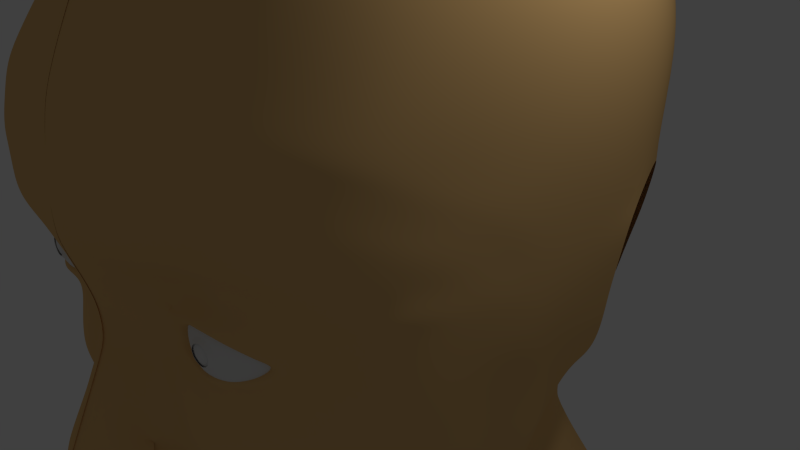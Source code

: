 # Source: practiceHeadModel.blend  (saved by Blender 2.67.0; exported with 4.5.12 LTS)
import bpy
from mathutils import Matrix  # noqa: F401  (used for matrix-valued properties, if any)

bpy.ops.wm.read_factory_settings(use_empty=True)
scene = bpy.context.scene
scene.name = 'Scene'

# ---- collections
col_collection_1 = bpy.data.collections.new('Collection 1'); scene.collection.children.link(col_collection_1)

# ---- materials (node trees are filled in below, after node groups)
mat_material_001 = bpy.data.materials.new('Material.001')
mat_material_001.alpha_threshold = 0.0
mat_material_001.use_transparent_shadow = False
mat_material_001.diffuse_color = (0.8, 0.7962, 0.7849, 1.0)
mat_material_001.roughness = 0.5
mat_material_001.line_color = (0.0, 0.0, 0.0, 1.0)
mat_material = bpy.data.materials.new('Material')
mat_material.alpha_threshold = 0.0
mat_material.use_transparent_shadow = False
mat_material.diffuse_color = (0.8, 0.4964, 0.198, 1.0)
mat_material.roughness = 0.5
mat_material.specular_intensity = 0.01256
mat_material.line_color = (0.0, 0.0, 0.0, 1.0)

# ---- material node trees

# ---- world
world_world = bpy.data.worlds.new('World'); scene.world = world_world
world_world.color = (0.05088, 0.05088, 0.05088)
world_world.use_sun_shadow = False
world_world.sun_shadow_jitter_overblur = 0.0
world_world.cycles.sampling_method = 'MANUAL'
world_world.cycles.sample_map_resolution = 256

# ---- cameras
cam_camera = bpy.data.cameras.new('Camera')
cam_camera.clip_end = 100.0
cam_camera.lens = 35.0
cam_camera.sensor_width = 32.0
cam_camera.sensor_height = 18.0
cam_camera.ortho_scale = 7.314
cam_camera.dof.focus_distance = 0.0
cam_camera.dof.aperture_fstop = 128.0

# ---- lights
light_lamp = bpy.data.lights.new('Lamp', 'POINT')
light_lamp.transmission_factor = 0.0
light_lamp.cutoff_distance = 30.0
light_lamp.energy = 100.0
light_lamp.shadow_buffer_clip_start = 1.001
light_lamp.shadow_soft_size = 0.1
light_lamp.shadow_maximum_resolution = 0.006
light_lamp.use_absolute_resolution = True
light_lamp.cycles.use_multiple_importance_sampling = False

# ---- meshes
me_sphere_003 = bpy.data.meshes.new('Sphere.003')
me_sphere_003.from_pydata([(1.299, 0.8168, 3.363), (1.126, 0.8168, 3.31), (0.9736, 0.8168, 3.213), (0.8511, 0.8168, 3.08), (0.7673, 0.8168, 2.92), (0.7276, 0.8168, 2.744), (0.7349, 0.8168, 2.564), (0.7887, 0.8168, 2.391), (0.8852, 0.8168, 2.239), (1.178, 0.8168, 2.032), (1.322, 0.9064, 3.361), (1.172, 0.9898, 3.305), (1.039, 1.061, 3.207), (0.9311, 1.116, 3.073), (0.8564, 1.151, 2.912), (0.8199, 1.163, 2.736), (0.8241, 1.151, 2.556), (0.8686, 1.116, 2.384), (0.9505, 1.061, 2.233), (1.064, 0.9898, 2.112), (1.202, 0.9064, 2.03), (1.388, 0.9719, 3.355), (1.298, 1.116, 3.294), (1.217, 1.24, 3.191), (1.149, 1.336, 3.053), (1.1, 1.396, 2.89), (1.072, 1.416, 2.713), (1.068, 1.396, 2.534), (1.087, 1.336, 2.364), (1.129, 1.24, 2.217), (1.19, 1.116, 2.101), (1.267, 0.9719, 2.024), (1.477, 0.9959, 3.347), (1.471, 1.163, 3.278), (1.461, 1.306, 3.169), (1.448, 1.416, 3.026), (1.433, 1.485, 2.86), (1.417, 1.509, 2.682), (1.4, 1.485, 2.503), (1.385, 1.416, 2.337), (1.372, 1.306, 2.195), (1.362, 1.163, 2.085), (1.356, 0.9959, 2.016), (1.566, 0.9719, 3.339), (1.643, 1.116, 3.263), (1.704, 1.24, 3.147), (1.746, 1.336, 2.999), (1.765, 1.396, 2.83), (1.761, 1.416, 2.65), (1.733, 1.396, 2.473), (1.684, 1.336, 2.31), (1.616, 1.24, 2.172), (1.535, 1.116, 2.069), (1.445, 0.9719, 2.008), (1.483, 0.8168, 3.414), (1.631, 0.9064, 3.333), (1.769, 0.9898, 3.251), (1.883, 1.061, 3.131), (1.965, 1.116, 2.979), (2.009, 1.151, 2.808), (2.013, 1.163, 2.628), (1.977, 1.151, 2.451), (1.902, 1.116, 2.29), (1.794, 1.061, 2.156), (1.661, 0.9898, 2.058), (1.511, 0.9064, 2.002), (1.655, 0.8168, 3.331), (1.815, 0.8168, 3.247), (1.948, 0.8168, 3.125), (2.044, 0.8168, 2.972), (2.098, 0.8168, 2.8), (2.106, 0.8168, 2.619), (2.066, 0.8168, 2.443), (1.982, 0.8168, 2.283), (1.86, 0.8168, 2.15), (1.707, 0.8168, 2.054), (1.535, 0.8168, 2.0), (1.631, 0.7273, 3.333), (1.769, 0.6439, 3.251), (1.883, 0.5722, 3.131), (1.965, 0.5173, 2.979), (2.009, 0.4827, 2.808), (2.013, 0.4709, 2.628), (1.977, 0.4827, 2.451), (1.902, 0.5173, 2.29), (1.794, 0.5722, 2.156), (1.661, 0.6439, 2.058), (1.511, 0.7273, 2.002), (1.566, 0.6618, 3.339), (1.643, 0.5173, 3.263), (1.704, 0.3932, 3.147), (1.746, 0.298, 2.999), (1.765, 0.2381, 2.83), (1.761, 0.2177, 2.65), (1.733, 0.2381, 2.473), (1.684, 0.298, 2.31), (1.616, 0.3932, 2.172), (1.535, 0.5173, 2.069), (1.445, 0.6618, 2.008), (1.354, 0.8168, 1.993), (1.477, 0.6378, 3.347), (1.471, 0.4709, 3.278), (1.461, 0.3277, 3.169), (1.448, 0.2177, 3.026), (1.433, 0.1486, 2.86), (1.417, 0.125, 2.682), (1.4, 0.1486, 2.503), (1.385, 0.2177, 2.337), (1.372, 0.3277, 2.195), (1.362, 0.4709, 2.085), (1.356, 0.6378, 2.016), (1.388, 0.6618, 3.355), (1.298, 0.5173, 3.294), (1.217, 0.3932, 3.191), (1.149, 0.298, 3.053), (1.1, 0.2381, 2.89), (1.072, 0.2177, 2.713), (1.068, 0.2381, 2.534), (1.087, 0.298, 2.364), (1.129, 0.3932, 2.217), (1.19, 0.5173, 2.101), (1.267, 0.6618, 2.024), (1.322, 0.7273, 3.361), (1.172, 0.6439, 3.305), (1.039, 0.5722, 3.207), (0.9311, 0.5173, 3.073), (0.8564, 0.4827, 2.912), (0.8199, 0.4709, 2.736), (0.8241, 0.4827, 2.556), (0.8686, 0.5173, 2.384), (0.9505, 0.5722, 2.233), (1.064, 0.6439, 2.112), (1.202, 0.7273, 2.03), (1.018, 0.8168, 2.116), (1.358, 0.8168, 3.398), (1.375, 0.8782, 3.396), (1.419, 0.9231, 3.392), (1.48, 0.9396, 3.387), (1.542, 0.9231, 3.381), (1.586, 0.8782, 3.377), (1.603, 0.8168, 3.375), (1.586, 0.7555, 3.377), (1.542, 0.7105, 3.381), (1.48, 0.6941, 3.387), (1.419, 0.7105, 3.392), (1.375, 0.7555, 3.396)], [], [(7, 6, 16, 17), (2, 1, 11, 12), (8, 7, 17, 18), (3, 2, 12, 13), (4, 3, 13, 14), (5, 4, 14, 15), (6, 5, 15, 16), (1, 0, 10, 11), (16, 15, 26, 27), (11, 10, 21, 22), (17, 16, 27, 28), (12, 11, 22, 23), (18, 17, 28, 29), (13, 12, 23, 24), (19, 18, 29, 30), (14, 13, 24, 25), (20, 19, 30, 31), (15, 14, 25, 26), (28, 27, 38, 39), (23, 22, 33, 34), (29, 28, 39, 40), (24, 23, 34, 35), (30, 29, 40, 41), (25, 24, 35, 36), (31, 30, 41, 42), (26, 25, 36, 37), (27, 26, 37, 38), (22, 21, 32, 33), (35, 34, 45, 46), (41, 40, 51, 52), (36, 35, 46, 47), (42, 41, 52, 53), (37, 36, 47, 48), (38, 37, 48, 49), (33, 32, 43, 44), (39, 38, 49, 50), (34, 33, 44, 45), (40, 39, 50, 51), (53, 52, 64, 65), (48, 47, 59, 60), (49, 48, 60, 61), (44, 43, 55, 56), (50, 49, 61, 62), (45, 44, 56, 57), (51, 50, 62, 63), (46, 45, 57, 58), (52, 51, 63, 64), (47, 46, 58, 59), (61, 60, 71, 72), (56, 55, 66, 67), (62, 61, 72, 73), (57, 56, 67, 68), (63, 62, 73, 74), (58, 57, 68, 69), (64, 63, 74, 75), (59, 58, 69, 70), (65, 64, 75, 76), (60, 59, 70, 71), (68, 67, 78, 79), (74, 73, 84, 85), (69, 68, 79, 80), (75, 74, 85, 86), (70, 69, 80, 81), (76, 75, 86, 87), (71, 70, 81, 82), (72, 71, 82, 83), (67, 66, 77, 78), (73, 72, 83, 84), (86, 85, 96, 97), (81, 80, 91, 92), (87, 86, 97, 98), (82, 81, 92, 93), (83, 82, 93, 94), (78, 77, 88, 89), (84, 83, 94, 95), (79, 78, 89, 90), (85, 84, 95, 96), (80, 79, 90, 91), (98, 97, 109, 110), (93, 92, 104, 105), (94, 93, 105, 106), (89, 88, 100, 101), (95, 94, 106, 107), (90, 89, 101, 102), (96, 95, 107, 108), (91, 90, 102, 103), (97, 96, 108, 109), (92, 91, 103, 104), (101, 100, 111, 112), (107, 106, 117, 118), (102, 101, 112, 113), (108, 107, 118, 119), (103, 102, 113, 114), (109, 108, 119, 120), (104, 103, 114, 115), (110, 109, 120, 121), (105, 104, 115, 116), (106, 105, 116, 117), (119, 118, 129, 130), (114, 113, 124, 125), (120, 119, 130, 131), (115, 114, 125, 126), (121, 120, 131, 132), (116, 115, 126, 127), (117, 116, 127, 128), (112, 111, 122, 123), (118, 117, 128, 129), (113, 112, 123, 124), (133, 8, 18, 19), (9, 133, 19, 20), (0, 54, 10), (99, 9, 20), (10, 54, 21), (99, 20, 31), (21, 54, 32), (99, 31, 42), (32, 54, 43), (99, 42, 53), (43, 54, 55), (99, 53, 65), (99, 65, 76), (55, 54, 66), (66, 54, 77), (99, 76, 87), (77, 54, 88), (99, 87, 98), (88, 54, 100), (99, 98, 110), (100, 54, 111), (99, 110, 121), (111, 54, 122), (99, 121, 132), (131, 130, 8, 133), (126, 125, 3, 4), (132, 131, 133, 9), (127, 126, 4, 5), (122, 54, 0), (99, 132, 9), (128, 127, 5, 6), (123, 122, 0, 1), (129, 128, 6, 7), (124, 123, 1, 2), (130, 129, 7, 8), (125, 124, 2, 3), (21, 32, 137, 136), (43, 55, 139, 138), (0, 10, 135, 134), (88, 100, 143, 142), (10, 21, 136, 135), (0, 122, 145, 134), (100, 111, 144, 143), (32, 43, 138, 137), (77, 88, 142, 141), (111, 122, 145, 144), (55, 66, 140, 139), (66, 77, 141, 140)])
me_sphere_003.materials.append(mat_material_001)
me_sphere_003.use_remesh_preserve_volume = False
me_sphere_003.use_remesh_preserve_attributes = False
me_sphere_003.use_mirror_vertex_groups = False
me_sphere_003.update()
me_cube = bpy.data.meshes.new('Cube')
me_cube.from_pydata([(0.4197, -3.878, 1.76), (0.2579, -3.459, 0.4719), (-0.01805, -3.64, 0.4505), (-0.01805, -3.909, 1.76), (-0.01805, -3.876, 1.534), (0.3047, -3.548, 0.9096), (-0.01805, -3.64, 0.8882), (0.4197, -3.827, 1.534), (0.4197, -3.916, 2.126), (-0.01805, -3.898, 2.126), (0.4197, -3.853, 2.513), (-0.01805, -3.844, 2.513), (0.4197, -3.75, 2.879), (-0.01805, -3.79, 2.866), (0.4197, -3.632, 3.244), (-0.01805, -3.672, 3.244), (1.257, -1.904, 4.859), (3.037, 0.8997, 0.8758), (1.526, -1.654, 4.857), (3.033, 1.086, 1.369), (1.789, -1.318, 4.783), (3.014, 1.113, 2.198), (2.119, -0.7091, 4.604), (2.886, 0.9366, 3.142), (2.635, 0.1753, 4.045), (-0.01805, -3.088, 4.371), (0.2684, -3.568, 0.2783), (-0.01805, -3.704, 0.2676), (0.4197, -4.089, -0.8262), (-0.01805, -4.231, -0.7761), (0.4197, -4.121, -0.9757), (-0.01805, -4.285, -0.9268), (0.4197, -4.136, -1.11), (-0.01805, -4.285, -1.11), (0.4023, -3.996, -1.253), (-0.01805, -4.231, -1.226), (-0.01805, -4.121, -1.375), (0.4023, -3.593, -1.288), (-0.01805, -3.82, -1.506), (-0.01805, -4.006, -1.454), (0.4197, -3.573, -1.54), (-0.01805, -3.672, -1.54), (0.4197, -3.51, -1.712), (-0.01805, -3.618, -1.712), (0.4197, -3.514, -1.874), (-0.01805, -3.607, -1.874), (0.4197, -3.569, -1.981), (-0.01805, -3.693, -1.981), (0.4197, -3.633, -2.08), (-0.01805, -3.758, -2.136), (0.4197, -3.692, -2.191), (-0.01805, -3.758, -2.286), (0.4197, -3.629, -2.369), (-0.01805, -3.629, -2.4), (0.4197, -3.389, -2.475), (-0.01805, -3.424, -2.49), (0.4197, -3.538, -2.572), (-0.01805, -3.532, -2.598), (0.4197, -3.543, -2.691), (-0.01805, -3.543, -2.738), (0.4197, -3.467, -2.857), (-0.01805, -3.467, -2.831), (0.4197, -3.243, -2.914), (-0.01805, -3.243, -2.914), (0.4197, -3.169, -3.056), (-0.01805, -3.169, -3.056), (0.4197, -3.198, -3.205), (-0.01805, -3.198, -3.205), (0.4197, -3.183, -3.362), (-0.01805, -3.183, -3.362), (0.4197, -3.124, -3.504), (-0.01805, -3.124, -3.504), (0.4197, -2.987, -3.709), (-0.01805, -2.987, -3.709), (0.4197, -2.756, -3.942), (-0.01805, -2.756, -3.946), (0.4197, -2.457, -4.081), (-0.01805, -2.457, -4.082), (0.4197, -2.159, -4.154), (-0.01805, -2.159, -4.155), (0.4197, -1.841, -4.159), (-0.01805, -1.841, -4.16), (0.4197, -1.536, -4.11), (-0.01805, -1.536, -4.111), (0.4197, -1.218, -4.05), (-0.01805, -1.218, -4.051), (0.4197, -1.0, -3.996), (-0.01805, -1.0, -3.999), (0.4197, -0.7513, -3.94), (-0.01805, -0.7513, -3.94), (0.6337, -3.525, -2.266), (0.9089, -3.271, -2.355), (1.211, -2.816, -2.502), (1.174, -2.873, -2.594), (0.8452, -3.044, -2.77), (0.6648, -3.319, -2.485), (0.8701, -3.106, -2.508), (0.6552, -3.388, -2.686), (0.9385, -3.168, -2.632), (0.6404, -3.454, -2.37), (0.6324, -3.256, -2.814), (0.6591, -3.438, -2.568), (0.8845, -3.253, -2.568), (0.9095, -3.169, -2.455), (0.7347, -3.336, 0.5693), (0.7347, -3.361, 0.785), (0.5734, -3.338, 0.273), (0.8431, -3.361, 0.9399), (0.6676, -3.457, 1.04), (0.8362, -3.431, 1.159), (0.9413, -3.318, 1.069), (0.6779, -3.814, 1.653), (0.6758, -3.957, 1.858), (0.9351, -3.774, 1.721), (0.933, -3.873, 1.988), (0.5746, -3.593, 1.255), (0.7476, -3.497, 1.312), (0.3462, -3.687, 1.222), (1.029, -3.37, 1.322), (0.9877, -3.469, 1.43), (0.9413, -3.318, 1.069), (1.122, -3.318, 1.225), (0.9206, -3.268, 0.4609), (0.9361, -3.395, 0.1661), (0.8801, -3.287, 0.6196), (0.8741, -3.287, 0.7643), (0.9929, -3.318, 0.8934), (1.127, -3.368, 1.007), (1.225, -3.38, 1.059), (1.256, -3.281, 1.318), (1.225, -3.341, 1.425), (1.189, -3.407, 1.513), (1.23, -3.684, 1.782), (1.225, -3.76, 2.101), (1.329, -3.398, 1.1), (1.458, -3.411, 1.126), (1.468, -3.281, 1.334), (1.623, -3.373, 1.105), (1.68, -3.234, 1.313), (1.447, -3.324, 1.554), (1.514, -3.534, 1.818), (1.53, -3.672, 2.157), (1.463, -3.289, 1.456), (1.762, -3.423, 1.792), (1.897, -3.523, 2.173), (1.711, -3.254, 1.565), (1.773, -3.305, 1.043), (1.897, -3.143, 1.249), (1.917, -3.194, 0.9554), (2.072, -3.003, 1.118), (1.034, -3.311, 0.5511), (2.098, -3.266, 1.758), (2.206, -2.872, 0.9788), (2.043, -3.051, 0.8478), (2.271, -2.773, 0.819), (2.129, -2.952, 0.7295), (1.998, -3.061, 1.486), (2.205, -3.333, 2.051), (2.234, -2.89, 1.36), (2.353, -3.007, 1.579), (2.434, -2.667, 1.181), (2.5, -2.998, 1.857), (2.709, -2.599, 1.653), (2.553, -2.775, 1.414), (2.52, -2.54, 0.9337), (2.7, -2.543, 1.228), (2.758, -2.38, 0.9868), (1.207, -3.33, 0.5152), (1.437, -3.358, 0.5063), (1.704, -3.262, 0.5331), (1.926, -3.187, 0.5772), (1.139, -3.249, 0.413), (1.098, -3.352, 0.09067), (0.9283, -3.337, 0.3616), (1.114, -3.325, 0.2451), (1.437, -3.243, 0.3299), (1.427, -3.245, 0.1495), (1.422, -3.298, -0.075), (1.738, -3.089, 0.3568), (1.818, -3.034, 0.1555), (1.981, -2.971, 0.4465), (2.162, -2.826, 0.5839), (2.299, -2.714, 0.6915), (2.022, -2.891, 0.275), (2.221, -2.755, 0.4184), (2.356, -2.662, 0.529), (1.871, -3.055, -0.0903), (2.19, -2.806, -0.01285), (2.43, -2.644, 0.1292), (2.68, -2.476, 0.3134), (2.559, -2.523, 0.7107), (0.3461, -3.796, -0.301), (0.5424, -3.534, -0.5161), (0.7195, -3.367, -0.7657), (0.8257, -3.274, -1.011), (0.8369, -3.218, -1.299), (0.7941, -3.236, -1.459), (0.6348, -3.373, -1.523), (0.7898, -3.515, -0.8604), (0.7237, -3.72, -0.8604), (0.703, -3.627, -0.6883), (0.5001, -3.823, -1.361), (0.6209, -3.873, -1.292), (0.69, -3.845, -1.067), (0.7553, -3.596, -1.08), (0.8793, -3.597, -1.294), (0.6564, -3.78, -1.409), (0.9038, -3.395, -0.5767), (1.155, -3.437, -0.3217), (0.9198, -3.394, -0.232), (1.41, -3.371, -0.4831), (1.116, -3.352, -0.7091), (1.13, -3.199, -1.348), (1.224, -3.143, -1.609), (1.224, -3.199, -1.165), (1.055, -3.313, -0.8707), (1.342, -3.274, -0.8675), (1.998, -2.972, -0.5793), (1.692, -3.2, -0.5666), (1.684, -3.137, -1.019), (1.99, -2.815, -1.236), (1.452, -3.075, -1.43), (1.735, -2.824, -1.633), (1.497, -2.899, -1.984), (0.642, -3.391, -1.702), (0.9325, -3.234, -1.702), (0.6203, -3.484, -2.172), (0.6273, -3.484, -2.032), (0.6169, -3.455, -1.899), (0.8797, -3.261, -2.262), (1.077, -2.988, -2.341), (1.233, -2.864, -2.431), (1.255, -2.854, -2.361), (0.905, -3.283, -2.111), (0.9191, -3.276, -1.927), (1.166, -3.13, -1.928), (1.095, -3.061, -2.136), (1.401, -2.901, -2.164), (0.5961, -3.163, -2.901), (0.8155, -3.039, -2.849), (1.157, -2.871, -2.686), (1.318, -2.83, -2.561), (1.353, -2.805, -2.48), (1.461, -2.83, -2.371), (1.601, -2.752, -2.228), (1.712, -2.75, -2.062), (2.016, -2.608, -1.827), (1.373, -2.756, -2.703), (1.497, -2.719, -2.597), (0.6133, -3.088, -3.047), (0.8414, -2.995, -2.978), (1.106, -2.846, -2.815), (1.449, -2.7, -2.813), (0.6434, -3.093, -3.192), (0.8672, -2.951, -3.128), (1.138, -2.777, -3.006), (1.481, -2.603, -2.961), (1.64, -2.669, -2.439), (1.793, -2.619, -2.307), (1.637, -2.555, -2.746), (1.649, -2.439, -2.956), (0.6434, -3.091, -3.34), (0.8887, -2.948, -3.265), (1.145, -2.776, -3.171), (1.476, -2.537, -3.098), (0.6735, -3.031, -3.482), (0.8996, -2.901, -3.395), (1.137, -2.729, -3.316), (1.495, -2.532, -3.226), (1.836, -2.477, -2.612), (2.003, -2.505, -2.188), (2.205, -2.337, -1.998), (2.458, -2.622, -0.4856), (2.762, -2.228, -0.1961), (2.867, -1.991, 0.1281), (2.915, -1.883, 0.6125), (2.946, -1.904, 1.184), (2.786, -2.302, 0.6871), (2.94, -1.883, 0.9302), (2.788, -2.341, 1.444), (2.86, -2.214, 1.206), (0.6958, -2.919, -3.673), (0.904, -2.826, -3.58), (1.104, -2.677, -3.473), (1.432, -2.454, -3.39), (0.6958, -2.756, -3.856), (0.9054, -2.756, -3.742), (0.6563, -2.457, -3.985), (0.8945, -2.457, -3.857), (1.085, -2.642, -3.634), (1.07, -2.457, -3.744), (1.36, -2.453, -3.494), (1.269, -2.374, -3.605), (0.6208, -2.174, -4.079), (0.9, -2.184, -3.949), (0.6087, -1.863, -4.082), (0.8806, -1.891, -3.974), (0.5891, -1.556, -4.036), (0.8431, -1.582, -3.956), (2.004, -2.316, -2.479), (2.204, -2.179, -2.319), (2.315, -1.969, -2.162), (2.27, -2.44, -1.577), (2.414, -2.117, -1.78), (2.493, -1.819, -1.977), (0.8575, -1.254, -3.911), (0.8692, -1.009, -3.858), (0.8692, -0.7683, -3.797), (1.108, -2.19, -3.784), (1.149, -1.913, -3.81), (1.172, -1.619, -3.811), (1.204, -1.315, -3.79), (1.377, -2.183, -3.614), (1.492, -2.206, -3.476), (1.586, -2.248, -3.32), (1.653, -2.26, -3.158), (1.841, -2.291, -2.834), (2.014, -2.121, -2.708), (2.186, -1.925, -2.617), (2.317, -1.711, -2.449), (2.511, -1.452, -2.232), (1.845, -2.014, -3.058), (2.074, -1.781, -2.949), (2.302, -1.375, -2.81), (2.364, -0.982, -2.699), (2.727, -1.354, -1.187), (2.708, -1.851, -0.9298), (2.889, -1.247, -0.0978), (1.768, -1.92, -3.271), (1.595, -1.921, -3.47), (1.425, -1.947, -3.62), (1.474, -1.637, -3.614), (1.657, -1.698, -3.445), (1.863, -1.703, -3.234), (1.493, -1.309, -3.597), (1.69, -1.321, -3.415), (1.958, -1.352, -3.205), (1.169, -1.009, -3.692), (1.437, -1.009, -3.537), (1.693, -1.003, -3.363), (1.928, -0.9907, -3.184), (1.19, -0.7001, -3.623), (1.383, -0.6691, -3.468), (1.619, -0.6258, -3.289), (1.876, -0.5824, -3.109), (2.334, -0.4832, -2.685), (2.665, -0.7713, -1.446), (2.714, -0.3965, -1.56), (2.966, -1.21, 0.4634), (2.997, -1.21, 0.8442), (3.012, -1.247, 1.098), (2.89, -2.003, 1.475), (2.827, -2.281, 1.77), (0.6675, -3.905, 2.212), (0.9153, -3.833, 2.268), (0.6675, -3.846, 2.587), (0.6799, -3.73, 2.891), (0.7233, -3.563, 3.245), (0.9215, -3.824, 2.628), (1.002, -3.681, 2.908), (1.102, -3.48, 3.225), (1.256, -3.741, 2.355), (1.324, -3.648, 2.664), (1.417, -3.538, 2.944), (1.497, -3.326, 3.256), (1.257, -2.63, 4.25), (1.58, -3.637, 2.399), (1.679, -3.511, 2.678), (1.765, -3.399, 2.927), (1.865, -3.14, 3.194), (0.4253, -2.943, 4.35), (0.8553, -2.79, 4.325), (1.99, -3.402, 2.371), (2.089, -3.299, 2.6), (2.2, -3.157, 2.837), (2.293, -2.88, 3.06), (2.317, -3.166, 2.262), (2.453, -2.986, 2.448), (2.579, -2.873, 2.081), (2.684, -2.615, 2.217), (2.614, -2.687, 2.682), (2.914, -2.001, 1.889), (2.983, -1.513, 1.475), (2.845, -0.7279, -0.3154), (2.993, -0.6845, 0.2733), (3.024, -0.6845, 0.7284), (3.031, -0.7279, 1.032), (2.84, -0.3965, -0.5097), (2.956, -0.3655, 0.05313), (3.024, -0.3808, 0.5487), (3.037, -0.4366, 0.9657), (3.008, -0.9183, 1.463), (3.033, -0.5588, 1.433), (2.977, -1.359, 1.94), (3.014, -0.9048, 2.006), (2.845, -2.098, 2.376), (2.713, -2.518, 2.836), (2.87, -1.723, 2.461), (1.646, -3.161, -0.08265), (1.609, -3.197, 0.3434), (1.572, -3.335, 0.5197), (1.621, -3.124, 0.1525), (0.745, -3.347, 0.4265), (0.5772, -3.4, 0.5099), (0.5772, -3.446, 0.8366), (0.2677, -3.606, -1.29), (1.092, -3.018, -2.425), (0.6385, -3.436, -0.1215), (0.2995, -3.682, -0.01134), (0.2677, -3.696, -1.249), (0.2677, -4.014, -1.308), (1.002, -3.282, 0.6587), (0.9973, -3.282, 0.7727), (1.091, -3.306, 0.8744), (1.197, -3.345, 0.9639), (1.274, -3.355, 1.005), (1.355, -3.369, 1.037), (1.457, -3.379, 1.057), (1.587, -3.35, 1.041), (1.705, -3.296, 0.9924), (1.819, -3.214, 0.9232), (1.123, -3.301, 0.6048), (1.918, -3.123, 0.8385), (1.974, -2.94, 0.7453), (1.259, -3.334, 0.5766), (1.441, -3.356, 0.5695), (1.674, -3.274, 0.5907), (1.825, -3.168, 0.6401), (1.543, -3.331, 0.5801), (1.09, -2.883, 0.687), (1.086, -2.884, 0.7788), (1.161, -2.903, 0.8607), (1.247, -2.935, 0.9328), (1.309, -2.942, 0.9655), (1.374, -2.954, 0.9917), (1.456, -2.962, 1.008), (1.561, -2.938, 0.995), (1.656, -2.895, 0.9557), (1.748, -2.824, 0.9), (1.187, -2.899, 0.6435), (1.827, -2.734, 0.8318), (1.873, -2.608, 0.7567), (1.297, -2.911, 0.6208), (1.443, -2.915, 0.6151), (1.597, -2.832, 0.6322), (1.735, -2.73, 0.672), (1.52, -2.873, 0.6236), (0.4238, -3.717, -1.205), (0.1248, -3.828, -1.461), (0.1248, -3.966, -1.414), (0.4197, -0.5264, -3.972), (0.5506, -0.2266, -4.454), (0.8867, 0.06253, -5.16), (-0.009956, -0.5202, -3.973), (-0.00353, -0.2267, -4.433), (-0.02135, -0.5709, -5.699), (0.8416, -0.4792, -3.78), (1.12, -0.411, -3.623), (1.327, -0.3586, -3.468), (1.549, -0.2724, -3.278), (1.791, -0.2397, -3.109), (2.379, -0.1299, -2.61), (2.725, -0.02169, -1.56), (2.809, 0.1175, -0.7881), (2.872, 0.1378, -0.2959), (1.075, 0.03478, -4.139), (2.428, 0.7522, -4.718), (1.297, 0.1886, -3.784), (2.123, 1.142, -4.148), (1.489, 0.2196, -3.468), (1.493, 0.2737, -3.181), (1.695, 0.3706, -2.948), (1.865, 0.5019, -2.353), (2.234, 0.76, -1.581), (2.475, 0.867, -0.9595), (2.879, 0.8552, -0.4351), (2.992, 0.1224, 0.3452), (2.973, 0.8184, 0.3131), (1.551, 1.29, -3.533), (1.493, 1.355, -3.107), (1.695, 1.436, -2.587), (1.865, 1.368, -2.085), (2.076, 1.322, -1.581), (2.152, 1.253, -1.219), (3.037, 0.1288, 0.8886), (3.033, 0.08362, 1.356), (3.014, -0.09529, 2.083), (2.945, -0.6344, 2.769), (2.714, -1.441, 3.543), (2.453, -1.938, 3.885), (2.072, -2.227, 4.115), (1.68, -2.487, 4.201), (0.8553, -2.192, 4.855), (0.4253, -2.478, 4.815), (-0.01805, -2.689, 4.763), (-0.01805, -1.834, 5.279), (-0.01805, -0.4819, 5.427), (-0.01805, 1.339, 5.439), (-0.01805, 3.117, 4.807), (-0.01805, 4.242, 3.629), (-0.01805, 4.389, 2.572), (-0.01805, 4.313, 1.159), (-0.01805, 3.833, -0.126), (-0.01805, 3.343, -1.334), (-0.01805, 3.671, -3.017), (-0.01805, 4.082, -4.572), (1.422, 2.428, -2.271), (1.34, 2.45, -3.014), (0.8384, 3.067, -2.223), (0.9237, 3.027, -1.442), (-0.01805, 3.376, -2.175), (0.7934, 3.06, -3.016), (1.808, 2.388, -1.227), (2.065, 2.332, -0.6022), (-0.01805, 3.44, -0.7299), (2.234, 2.64, 0.5851), (2.693, 2.101, 1.742), (2.715, 2.192, 2.568), (2.716, 1.985, 3.461), (2.393, 1.393, 4.322), (2.098, 0.4936, 4.763), (1.712, -0.2081, 5.063), (1.436, -0.7284, 5.187), (1.142, -1.103, 5.242), (0.7782, -1.375, 5.256), (0.4253, -1.692, 5.265), (0.7782, -0.2033, 5.423), (1.436, 0.07338, 5.285), (1.712, 0.6708, 5.144), (1.993, 1.388, 4.813), (2.014, 2.298, 4.389), (2.179, 2.755, 3.607), (2.13, 3.086, 2.723), (1.828, 3.206, 1.819), (-0.01805, 4.103, 0.5164), (1.108, 3.159, -0.3641), (2.121, 2.486, -0.008551), (1.351, 3.429, 0.872), (1.183, 3.294, 0.2539), (0.8687, 1.423, 5.298), (-0.01805, 4.371, 3.111), (1.979, 3.146, 2.271), (0.9052, 3.821, 2.196), (1.056, 3.702, 3.192), (0.9806, 3.822, 2.678), (-0.01805, 3.803, 4.294), (2.106, 2.556, 4.007), (1.134, 3.506, 3.713), (1.033, 2.782, 4.527), (1.084, 3.132, 4.186), (2.17, 2.911, 3.225), (-0.01805, 4.413, 1.866), (0.5448, 3.871, 1.015), (1.524, 3.318, 1.346), (0.725, 3.846, 1.606), (1.519, 2.299, -3.589), (3.002, 2.113, -4.596), (3.629, 1.574, -4.833), (1.112, 2.99, -3.719), (-0.01805, 3.877, -3.795), (2.73, 2.972, -4.839), (1.024, 3.014, -0.8809), (1.619, 2.379, -1.763)], [(39, 41), (110, 120)], [(9, 8, 10, 11), (3, 0, 8, 9), (4, 7, 0, 3), (1, 5, 6, 2), (6, 5, 117, 7, 4), (11, 10, 12, 13), (13, 12, 14, 15), (23, 487, 486, 21), (485, 19, 21, 486), (485, 484, 17, 19), (484, 476, 477, 17), (14, 370, 25, 15), (1, 2, 27, 26), (26, 27, 29, 28, 191, 408), (28, 29, 31, 30), (30, 31, 33, 32), (32, 33, 35, 34), (40, 41, 43, 42), (42, 43, 45, 44), (44, 45, 47, 46), (46, 47, 49, 48), (48, 49, 51, 50), (50, 51, 53, 52), (52, 53, 55, 54), (54, 55, 57, 56), (56, 57, 59, 58), (58, 59, 61, 60), (60, 61, 63, 62), (62, 63, 65, 64), (64, 65, 67, 66), (66, 67, 69, 68), (68, 69, 71, 70), (70, 71, 73, 72), (72, 73, 75, 74), (74, 75, 77, 76), (76, 77, 79, 78), (78, 79, 81, 80), (80, 81, 83, 82), (82, 83, 85, 84), (84, 85, 87, 86), (86, 87, 89, 88), (34, 35, 36, 410), (39, 449, 409, 410, 36), (448, 449, 39, 38), (40, 37, 405, 448, 38, 41), (90, 99, 103, 91), (92, 406, 103, 96), (99, 90, 50, 52), (95, 99, 52, 54), (60, 100, 97, 58), (101, 95, 54, 56), (58, 97, 101, 56), (98, 93, 92), (102, 98, 92), (92, 96, 102), (96, 95, 101, 102), (97, 98, 102, 101), (97, 100, 94, 98), (98, 94, 93), (404, 403, 104, 105), (113, 114, 112, 111), (111, 112, 0, 7), (115, 116, 111, 7), (108, 109, 116, 115), (117, 5, 108, 115), (117, 115, 7), (108, 5, 404, 105, 107), (110, 109, 108, 107), (403, 106, 402, 104), (116, 119, 113, 111), (118, 119, 116, 109), (120, 121, 118, 109), (173, 402, 106, 123), (139, 140, 132, 131), (113, 119, 131, 132), (132, 133, 114, 113), (140, 141, 133, 132), (130, 131, 119, 118), (142, 139, 131, 130), (118, 121, 129, 130), (136, 142, 130, 129), (129, 134, 135, 136), (137, 138, 136, 135), (121, 128, 134, 129), (127, 128, 121, 120), (107, 126, 127, 120), (125, 126, 107, 105), (124, 125, 105, 104), (124, 104, 122, 150), (145, 139, 142, 138), (142, 136, 138), (145, 143, 140, 139), (143, 144, 141, 140), (146, 147, 138, 137), (148, 149, 147, 146), (154, 152, 153, 155), (153, 152, 149, 148), (138, 147, 156, 145), (151, 157, 144, 143), (143, 145, 156, 151), (147, 149, 158, 156), (158, 159, 151, 156), (149, 152, 160, 158), (159, 161, 157, 151), (163, 162, 161, 159), (160, 163, 159, 158), (160, 152, 154, 164), (165, 160, 164, 166), (165, 163, 160), (122, 171, 167, 150), (122, 173, 174, 171), (174, 173, 123, 172), (167, 171, 175, 168), (175, 171, 174, 176), (172, 177, 176, 174), (401, 176, 177, 398), (169, 178, 180, 170), (181, 155, 170, 180), (182, 154, 155, 181), (401, 398, 186, 179), (178, 179, 183, 180), (180, 183, 184, 181), (181, 184, 185, 182), (399, 401, 179, 178), (34, 202, 203, 32), (32, 203, 199, 30), (30, 199, 200, 28), (192, 191, 28, 200), (408, 407, 106, 26), (106, 407, 209, 123), (199, 198, 193, 192), (204, 198, 199, 203), (202, 205, 204, 203), (201, 206, 205, 202), (201, 37, 197, 206), (197, 37, 40), (196, 205, 206, 197), (195, 205, 196), (194, 204, 205, 195), (204, 194, 198), (198, 194, 193), (207, 192, 193), (207, 215, 211), (208, 209, 207, 211), (123, 209, 208, 172), (172, 208, 210, 177), (398, 218, 217, 186), (208, 211, 216, 210), (218, 210, 216, 219), (217, 218, 219, 220), (219, 221, 222, 220), (214, 221, 219, 216), (215, 214, 216, 211), (215, 194, 212, 214), (212, 194, 195), (214, 212, 213, 221), (212, 195, 196, 213), (196, 225, 213), (197, 224, 225, 196), (42, 224, 197, 40), (44, 228, 224, 42), (46, 227, 228, 44), (48, 226, 227, 46), (50, 90, 226, 48), (226, 90, 91, 229), (226, 229, 233, 227), (227, 233, 234, 228), (224, 228, 234, 225), (235, 213, 225, 234), (233, 236, 235, 234), (233, 229, 230, 236), (91, 103, 406), (229, 91, 406, 230), (236, 230, 232, 237), (222, 223, 245, 246), (179, 186, 187, 183), (183, 187, 188, 184), (184, 188, 189, 185), (190, 182, 185, 189), (154, 182, 190, 164), (62, 238, 100, 60), (100, 238, 239, 94), (240, 93, 94, 239), (92, 93, 241, 242), (242, 243, 232, 231, 92), (243, 244, 237, 232), (401, 399, 175, 176), (237, 223, 235, 236), (241, 93, 240, 247), (247, 248, 242, 241), (64, 249, 238, 62), (238, 249, 250, 239), (239, 250, 251, 240), (240, 251, 252, 247), (66, 253, 249, 64), (249, 253, 254, 250), (250, 254, 255, 251), (251, 255, 256, 252), (248, 257, 243, 242), (257, 258, 244, 243), (252, 259, 248, 247), (259, 252, 256, 260), (68, 261, 253, 66), (253, 261, 262, 254), (254, 262, 263, 255), (255, 263, 264, 256), (70, 265, 261, 68), (261, 265, 266, 262), (262, 266, 267, 263), (263, 267, 268, 264), (259, 269, 257, 248), (258, 270, 245, 244), (270, 271, 246, 245), (186, 217, 272, 187), (187, 272, 273, 188), (188, 273, 274, 189), (189, 274, 275, 277), (189, 277, 190), (276, 280, 165, 166, 278), (279, 163, 165, 280), (279, 162, 163), (72, 281, 265, 70), (265, 281, 282, 266), (266, 282, 283, 267), (267, 283, 284, 268), (74, 285, 281, 72), (281, 285, 286, 282), (76, 287, 285, 74), (285, 287, 288, 286), (282, 286, 289, 283), (289, 286, 288, 290), (283, 289, 291, 284), (291, 289, 290, 292), (78, 293, 287, 76), (287, 293, 294, 288), (80, 295, 293, 78), (293, 295, 296, 294), (82, 297, 295, 80), (295, 297, 298, 296), (269, 299, 258, 257), (299, 300, 270, 258), (300, 301, 271, 270), (302, 220, 222, 246), (302, 246, 271, 303), (303, 271, 301, 304), (272, 217, 220, 302), (272, 302, 303, 273), (273, 303, 304, 326, 274), (84, 305, 298, 82), (86, 306, 305, 84), (88, 307, 306, 86), (288, 294, 308, 290), (308, 294, 296, 309), (309, 296, 298, 310), (310, 298, 305, 311), (290, 308, 312, 292), (313, 291, 292, 312), (314, 284, 291, 313), (315, 268, 284, 314), (315, 321, 316, 260), (269, 259, 260, 316), (316, 317, 299, 269), (323, 319, 318, 322), (318, 319, 301, 300), (319, 320, 304, 301), (260, 264, 268, 315), (321, 322, 317, 316), (322, 318, 317), (323, 324, 320, 319), (325, 326, 304, 320), (326, 325, 327, 274), (317, 318, 300, 299), (314, 328, 321, 315), (313, 329, 328, 314), (312, 330, 329, 313), (312, 308, 309, 330), (330, 309, 310, 331), (332, 329, 330, 331), (333, 328, 329, 332), (321, 328, 333, 322), (331, 310, 311, 334), (331, 334, 335, 332), (332, 335, 336, 333), (336, 323, 322, 333), (311, 305, 306, 337), (311, 337, 338, 334), (334, 338, 339, 335), (335, 339, 340, 336), (323, 336, 340, 324), (337, 306, 307, 341), (337, 341, 342, 338), (338, 342, 343, 339), (339, 343, 344, 340), (345, 324, 340, 344), (325, 320, 324, 346), (346, 324, 345, 347), (274, 327, 348, 275), (349, 278, 275, 348), (278, 349, 350, 276), (279, 280, 276, 351), (352, 162, 279, 351), (112, 353, 8, 0), (112, 114, 354, 353), (353, 355, 10, 8), (355, 356, 12, 10), (356, 357, 14, 12), (491, 490, 20, 18), (353, 354, 358, 355), (358, 359, 356, 355), (359, 360, 357, 356), (114, 133, 361, 354), (361, 362, 358, 354), (362, 363, 359, 358), (363, 364, 360, 359), (365, 360, 364, 491), (133, 141, 366, 361), (366, 367, 362, 361), (367, 368, 363, 362), (368, 369, 364, 363), (369, 375, 489, 490), (490, 489, 22, 20), (22, 489, 488, 24), (24, 488, 487, 23), (370, 14, 357, 371), (491, 18, 16, 365), (371, 357, 360, 365), (141, 144, 372, 366), (372, 373, 367, 366), (373, 374, 368, 367), (374, 375, 369, 368), (144, 157, 376, 372), (376, 377, 373, 372), (157, 161, 378, 376), (161, 162, 352, 378), (378, 379, 377, 376), (377, 380, 374, 373), (381, 379, 378, 352), (382, 381, 352, 351), (351, 276, 350, 382), (325, 346, 383, 327), (327, 383, 384, 348), (348, 384, 385, 349), (349, 385, 386, 350), (383, 346, 347, 387), (383, 387, 388, 384), (384, 388, 389, 385), (385, 389, 390, 386), (350, 386, 391, 382), (391, 386, 390, 392), (393, 381, 382, 391), (393, 391, 392, 394), (395, 379, 381, 393), (377, 379, 395, 380), (380, 396, 375, 374), (380, 395, 397, 396), (395, 393, 394, 397), (275, 278, 166, 277), (256, 264, 260), (398, 177, 210, 218), (213, 223, 222, 221), (223, 213, 235), (245, 223, 237, 244), (399, 400, 168, 175), (169, 400, 399, 178), (104, 402, 173, 122), (1, 403, 404, 5), (164, 190, 277, 166), (406, 231, 232, 230), (92, 231, 406), (96, 103, 99, 95), (209, 407, 192, 207), (408, 191, 192, 407), (26, 106, 403, 1), (207, 193, 194, 215), (125, 124, 411, 412), (155, 153, 422, 423), (150, 167, 424, 421), (128, 127, 414, 415), (146, 137, 418, 419), (126, 125, 412, 413), (134, 128, 415, 416), (167, 168, 425, 424), (124, 150, 421, 411), (400, 169, 426, 428), (135, 134, 416, 417), (153, 148, 420, 422), (169, 170, 427, 426), (127, 126, 413, 414), (148, 146, 419, 420), (170, 155, 423, 427), (168, 400, 428, 425), (137, 135, 417, 418), (427, 423, 441, 445), (422, 420, 438, 440), (417, 416, 434, 435), (412, 411, 429, 430), (425, 428, 446, 443), (423, 422, 440, 441), (418, 417, 435, 436), (413, 412, 430, 431), (428, 426, 444, 446), (421, 424, 442, 439), (419, 418, 436, 437), (414, 413, 431, 432), (424, 425, 443, 442), (420, 419, 437, 438), (415, 414, 432, 433), (426, 427, 445, 444), (411, 421, 439, 429), (416, 415, 433, 434), (409, 447, 34, 410), (409, 405, 37, 447), (447, 37, 201), (447, 201, 202, 34), (448, 405, 409, 449), (450, 88, 89, 453), (450, 453, 454, 451), (451, 454, 455, 452), (88, 450, 456, 307), (307, 456, 457, 341), (341, 457, 458, 342), (342, 458, 459, 343), (343, 459, 460, 344), (344, 460, 461, 345), (345, 461, 462, 347), (347, 462, 463, 387), (387, 463, 464, 388), (456, 450, 451, 465), (465, 451, 452, 466), (456, 465, 467, 457), (467, 465, 466, 468), (457, 467, 469, 458), (458, 469, 470, 459), (459, 470, 471, 460), (460, 471, 472, 461), (461, 472, 473, 462), (462, 473, 474, 463), (463, 474, 475, 464), (388, 464, 476, 389), (476, 464, 475, 477), (469, 467, 468, 478), (469, 478, 479, 470), (470, 479, 480, 471), (471, 480, 481, 472), (472, 481, 482, 473), (473, 482, 483, 474), (389, 476, 484, 390), (390, 484, 485, 392), (392, 485, 486, 394), (394, 486, 487, 397), (488, 396, 397, 487), (489, 375, 396, 488), (491, 364, 369, 490), (371, 365, 16, 492), (371, 492, 493, 370), (494, 25, 370, 493), (479, 507, 506, 480), (509, 508, 510, 503), (508, 511, 504, 510), (508, 506, 507, 511), (482, 512, 513, 483), (561, 514, 502, 535), (512, 561, 535, 513), (538, 536, 513, 535), (19, 516, 517, 21), (518, 23, 21, 517), (519, 24, 23, 518), (520, 22, 24, 519), (521, 20, 22, 520), (20, 521, 522, 18), (523, 16, 18, 522), (16, 523, 524, 492), (492, 524, 525, 493), (493, 525, 495, 494), (495, 525, 496), (524, 526, 496, 525), (523, 526, 524), (522, 527, 526, 523), (521, 528, 527, 522), (520, 529, 528, 521), (519, 530, 529, 520), (518, 531, 546, 530, 519), (517, 532, 550, 531, 518), (516, 533, 541, 532, 517), (534, 538, 535, 502), (501, 552, 537, 538, 534), (537, 515, 536, 538), (537, 553, 533, 516, 515), (544, 541, 533, 542), (550, 547, 531), (549, 546, 531, 547), (498, 529, 530, 548), (496, 526, 497), (497, 526, 527, 539), (497, 539, 498), (539, 527, 528), (539, 528, 529, 498), (540, 544, 542, 500), (499, 543, 544, 540), (543, 532, 541, 544), (545, 549, 547, 499), (498, 548, 549, 545), (548, 530, 546, 549), (547, 550, 532, 543), (547, 543, 499), (553, 554, 542, 533), (552, 554, 553, 537), (554, 552, 501, 551), (554, 551, 500, 542), (478, 555, 507, 479), (468, 556, 555, 478), (466, 557, 556, 468), (558, 511, 507, 555), (511, 558, 559, 504), (558, 555, 556, 560), (559, 558, 560, 505), (514, 561, 509, 503), (512, 562, 509, 561), (562, 506, 508, 509), (562, 512, 482, 481), (506, 562, 481, 480)])
me_cube.polygons.foreach_set('use_smooth', [True] * 521)
me_cube.materials.append(mat_material)
me_cube.use_remesh_preserve_volume = False
me_cube.use_remesh_preserve_attributes = False
me_cube.use_mirror_vertex_groups = False
me_cube.update()

# ---- objects
ob_sphere = bpy.data.objects.new('Sphere', me_sphere_003)
ob_cube = bpy.data.objects.new('Cube', me_cube)
ob_lamp = bpy.data.objects.new('Lamp', light_lamp)
ob_camera = bpy.data.objects.new('Camera', cam_camera)

# ---- transforms, parenting, visibility, modifiers, constraints
ob_sphere.location = (0.0, 0.0, 0.0)
ob_sphere.rotation_euler = (1.571, -0.0, -0.0)
ob_sphere.lineart.crease_threshold = 0.0
_m = ob_sphere.modifiers.new('Mirror', 'MIRROR')
_m = ob_sphere.modifiers.new('Subsurf', 'SUBSURF')
_m.uv_smooth = 'PRESERVE_CORNERS'
_m.levels = 2
_m.render_levels = 3
_m.show_only_control_edges = False
ob_cube.location = (0.0, 0.0, 0.0)
ob_cube.lock_rotations_4d = False
ob_cube.empty_display_type = 'ARROWS'
ob_cube.lineart.crease_threshold = 0.0
_m = ob_cube.modifiers.new('Mirror', 'MIRROR')
_m.use_clip = True
_m = ob_cube.modifiers.new('Subsurf', 'SUBSURF')
_m.uv_smooth = 'PRESERVE_CORNERS'
_m.levels = 2
_m.render_levels = 3
_m.show_only_control_edges = False
ob_lamp.location = (4.076, 1.005, 5.904)
ob_lamp.rotation_euler = (0.6503, 0.05522, 1.866)
ob_lamp.lock_rotations_4d = False
ob_lamp.empty_display_type = 'ARROWS'
ob_lamp.color = (0.0, 0.0, 0.0, 0.0)
ob_lamp.lineart.crease_threshold = 0.0
ob_camera.location = (7.481, -6.508, 5.344)
ob_camera.rotation_euler = (1.109, 0.01082, 0.8149)
ob_camera.lock_rotations_4d = False
ob_camera.empty_display_type = 'ARROWS'
ob_camera.color = (0.0, 0.0, 0.0, 0.0)
ob_camera.display_type = 'WIRE'
ob_camera.lineart.crease_threshold = 0.0

# ---- collection membership
col_collection_1.objects.link(ob_sphere)
col_collection_1.objects.link(ob_cube)
col_collection_1.objects.link(ob_lamp)
col_collection_1.objects.link(ob_camera)

# ---- scene / render settings (as saved in the file)
scene.camera = ob_camera
scene.frame_start = 1; scene.frame_end = 250; scene.frame_set(1)
scene.render.engine = 'BLENDER_EEVEE_NEXT'
scene.render.image_settings.color_mode = 'RGB'
scene.render.image_settings.compression = 90
scene.render.resolution_percentage = 50
scene.render.dither_intensity = 0.0
scene.cycles.use_denoising = False
scene.cycles.samples = 10
scene.cycles.sampling_pattern = 'TABULATED_SOBOL'
scene.cycles.light_sampling_threshold = 0.0
scene.cycles.use_adaptive_sampling = False
scene.cycles.use_light_tree = False
scene.cycles.blur_glossy = 0.0
scene.cycles.volume_bounces = 1
scene.cycles.pixel_filter_type = 'GAUSSIAN'
scene.cycles.sample_clamp_indirect = 0.0
scene.view_settings.view_transform = 'Standard'
bpy.context.view_layer.update()
